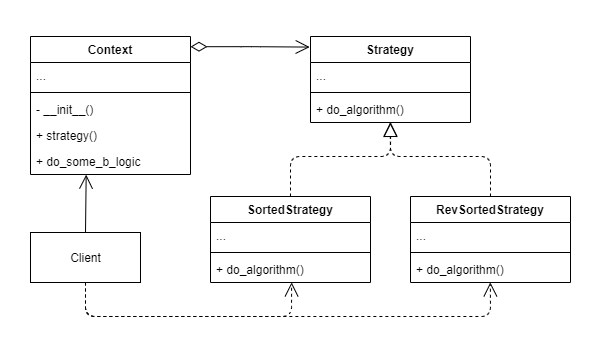

The diagram above was exported from draw.io. Its source (the exported page's mxGraphModel, read from the mxfile embedded in the PNG):
<mxGraphModel dx="645" dy="561" grid="1" gridSize="10" guides="1" tooltips="1" connect="1" arrows="1" fold="1" page="1" pageScale="1" pageWidth="827" pageHeight="1169" math="0" shadow="0">
  <root>
    <mxCell id="WIyWlLk6GJQsqaUBKTNV-0" />
    <mxCell id="WIyWlLk6GJQsqaUBKTNV-1" parent="WIyWlLk6GJQsqaUBKTNV-0" />
    <mxCell id="SpEbUvXdGIHo3sIXKN9H-54" value="Strategy" style="swimlane;fontStyle=1;align=center;verticalAlign=top;childLayout=stackLayout;horizontal=1;startSize=26;horizontalStack=0;resizeParent=1;resizeParentMax=0;resizeLast=0;collapsible=1;marginBottom=0;" vertex="1" parent="WIyWlLk6GJQsqaUBKTNV-1">
      <mxGeometry x="440" y="160" width="160" height="86" as="geometry" />
    </mxCell>
    <mxCell id="SpEbUvXdGIHo3sIXKN9H-55" value="..." style="text;strokeColor=none;fillColor=none;align=left;verticalAlign=top;spacingLeft=4;spacingRight=4;overflow=hidden;rotatable=0;points=[[0,0.5],[1,0.5]];portConstraint=eastwest;" vertex="1" parent="SpEbUvXdGIHo3sIXKN9H-54">
      <mxGeometry y="26" width="160" height="26" as="geometry" />
    </mxCell>
    <mxCell id="SpEbUvXdGIHo3sIXKN9H-56" value="" style="line;strokeWidth=1;fillColor=none;align=left;verticalAlign=middle;spacingTop=-1;spacingLeft=3;spacingRight=3;rotatable=0;labelPosition=right;points=[];portConstraint=eastwest;" vertex="1" parent="SpEbUvXdGIHo3sIXKN9H-54">
      <mxGeometry y="52" width="160" height="8" as="geometry" />
    </mxCell>
    <mxCell id="SpEbUvXdGIHo3sIXKN9H-57" value="+ do_algorithm()" style="text;strokeColor=none;fillColor=none;align=left;verticalAlign=top;spacingLeft=4;spacingRight=4;overflow=hidden;rotatable=0;points=[[0,0.5],[1,0.5]];portConstraint=eastwest;" vertex="1" parent="SpEbUvXdGIHo3sIXKN9H-54">
      <mxGeometry y="60" width="160" height="26" as="geometry" />
    </mxCell>
    <mxCell id="SpEbUvXdGIHo3sIXKN9H-58" value="SortedStrategy" style="swimlane;fontStyle=1;align=center;verticalAlign=top;childLayout=stackLayout;horizontal=1;startSize=26;horizontalStack=0;resizeParent=1;resizeParentMax=0;resizeLast=0;collapsible=1;marginBottom=0;" vertex="1" parent="WIyWlLk6GJQsqaUBKTNV-1">
      <mxGeometry x="340" y="320" width="160" height="86" as="geometry" />
    </mxCell>
    <mxCell id="SpEbUvXdGIHo3sIXKN9H-59" value="..." style="text;strokeColor=none;fillColor=none;align=left;verticalAlign=top;spacingLeft=4;spacingRight=4;overflow=hidden;rotatable=0;points=[[0,0.5],[1,0.5]];portConstraint=eastwest;" vertex="1" parent="SpEbUvXdGIHo3sIXKN9H-58">
      <mxGeometry y="26" width="160" height="26" as="geometry" />
    </mxCell>
    <mxCell id="SpEbUvXdGIHo3sIXKN9H-60" value="" style="line;strokeWidth=1;fillColor=none;align=left;verticalAlign=middle;spacingTop=-1;spacingLeft=3;spacingRight=3;rotatable=0;labelPosition=right;points=[];portConstraint=eastwest;" vertex="1" parent="SpEbUvXdGIHo3sIXKN9H-58">
      <mxGeometry y="52" width="160" height="8" as="geometry" />
    </mxCell>
    <mxCell id="SpEbUvXdGIHo3sIXKN9H-61" value="+ do_algorithm()" style="text;strokeColor=none;fillColor=none;align=left;verticalAlign=top;spacingLeft=4;spacingRight=4;overflow=hidden;rotatable=0;points=[[0,0.5],[1,0.5]];portConstraint=eastwest;" vertex="1" parent="SpEbUvXdGIHo3sIXKN9H-58">
      <mxGeometry y="60" width="160" height="26" as="geometry" />
    </mxCell>
    <mxCell id="SpEbUvXdGIHo3sIXKN9H-62" value="RevSortedStrategy" style="swimlane;fontStyle=1;align=center;verticalAlign=top;childLayout=stackLayout;horizontal=1;startSize=26;horizontalStack=0;resizeParent=1;resizeParentMax=0;resizeLast=0;collapsible=1;marginBottom=0;" vertex="1" parent="WIyWlLk6GJQsqaUBKTNV-1">
      <mxGeometry x="540" y="320" width="160" height="86" as="geometry" />
    </mxCell>
    <mxCell id="SpEbUvXdGIHo3sIXKN9H-63" value="..." style="text;strokeColor=none;fillColor=none;align=left;verticalAlign=top;spacingLeft=4;spacingRight=4;overflow=hidden;rotatable=0;points=[[0,0.5],[1,0.5]];portConstraint=eastwest;" vertex="1" parent="SpEbUvXdGIHo3sIXKN9H-62">
      <mxGeometry y="26" width="160" height="26" as="geometry" />
    </mxCell>
    <mxCell id="SpEbUvXdGIHo3sIXKN9H-64" value="" style="line;strokeWidth=1;fillColor=none;align=left;verticalAlign=middle;spacingTop=-1;spacingLeft=3;spacingRight=3;rotatable=0;labelPosition=right;points=[];portConstraint=eastwest;" vertex="1" parent="SpEbUvXdGIHo3sIXKN9H-62">
      <mxGeometry y="52" width="160" height="8" as="geometry" />
    </mxCell>
    <mxCell id="SpEbUvXdGIHo3sIXKN9H-65" value="+ do_algorithm()" style="text;strokeColor=none;fillColor=none;align=left;verticalAlign=top;spacingLeft=4;spacingRight=4;overflow=hidden;rotatable=0;points=[[0,0.5],[1,0.5]];portConstraint=eastwest;" vertex="1" parent="SpEbUvXdGIHo3sIXKN9H-62">
      <mxGeometry y="60" width="160" height="26" as="geometry" />
    </mxCell>
    <mxCell id="SpEbUvXdGIHo3sIXKN9H-66" value="" style="endArrow=block;dashed=1;endFill=0;endSize=12;html=1;exitX=0.5;exitY=0;exitDx=0;exitDy=0;entryX=0.501;entryY=0.996;entryDx=0;entryDy=0;entryPerimeter=0;" edge="1" parent="WIyWlLk6GJQsqaUBKTNV-1" source="SpEbUvXdGIHo3sIXKN9H-58" target="SpEbUvXdGIHo3sIXKN9H-57">
      <mxGeometry width="160" relative="1" as="geometry">
        <mxPoint x="320" y="510" as="sourcePoint" />
        <mxPoint x="480" y="510" as="targetPoint" />
        <Array as="points">
          <mxPoint x="420" y="280" />
          <mxPoint x="520" y="280" />
        </Array>
      </mxGeometry>
    </mxCell>
    <mxCell id="SpEbUvXdGIHo3sIXKN9H-67" value="" style="endArrow=block;dashed=1;endFill=0;endSize=12;html=1;exitX=0.5;exitY=0;exitDx=0;exitDy=0;entryX=0.498;entryY=0.996;entryDx=0;entryDy=0;entryPerimeter=0;" edge="1" parent="WIyWlLk6GJQsqaUBKTNV-1" source="SpEbUvXdGIHo3sIXKN9H-62" target="SpEbUvXdGIHo3sIXKN9H-57">
      <mxGeometry width="160" relative="1" as="geometry">
        <mxPoint x="490" y="510" as="sourcePoint" />
        <mxPoint x="650" y="510" as="targetPoint" />
        <Array as="points">
          <mxPoint x="620" y="280" />
          <mxPoint x="520" y="280" />
        </Array>
      </mxGeometry>
    </mxCell>
    <mxCell id="SpEbUvXdGIHo3sIXKN9H-68" value="Context" style="swimlane;fontStyle=1;align=center;verticalAlign=top;childLayout=stackLayout;horizontal=1;startSize=26;horizontalStack=0;resizeParent=1;resizeParentMax=0;resizeLast=0;collapsible=1;marginBottom=0;" vertex="1" parent="WIyWlLk6GJQsqaUBKTNV-1">
      <mxGeometry x="160" y="160" width="160" height="138" as="geometry" />
    </mxCell>
    <mxCell id="SpEbUvXdGIHo3sIXKN9H-69" value="..." style="text;strokeColor=none;fillColor=none;align=left;verticalAlign=top;spacingLeft=4;spacingRight=4;overflow=hidden;rotatable=0;points=[[0,0.5],[1,0.5]];portConstraint=eastwest;" vertex="1" parent="SpEbUvXdGIHo3sIXKN9H-68">
      <mxGeometry y="26" width="160" height="26" as="geometry" />
    </mxCell>
    <mxCell id="SpEbUvXdGIHo3sIXKN9H-70" value="" style="line;strokeWidth=1;fillColor=none;align=left;verticalAlign=middle;spacingTop=-1;spacingLeft=3;spacingRight=3;rotatable=0;labelPosition=right;points=[];portConstraint=eastwest;" vertex="1" parent="SpEbUvXdGIHo3sIXKN9H-68">
      <mxGeometry y="52" width="160" height="8" as="geometry" />
    </mxCell>
    <mxCell id="SpEbUvXdGIHo3sIXKN9H-71" value="- __init__()" style="text;strokeColor=none;fillColor=none;align=left;verticalAlign=top;spacingLeft=4;spacingRight=4;overflow=hidden;rotatable=0;points=[[0,0.5],[1,0.5]];portConstraint=eastwest;" vertex="1" parent="SpEbUvXdGIHo3sIXKN9H-68">
      <mxGeometry y="60" width="160" height="26" as="geometry" />
    </mxCell>
    <mxCell id="SpEbUvXdGIHo3sIXKN9H-73" value="+ strategy()" style="text;strokeColor=none;fillColor=none;align=left;verticalAlign=top;spacingLeft=4;spacingRight=4;overflow=hidden;rotatable=0;points=[[0,0.5],[1,0.5]];portConstraint=eastwest;" vertex="1" parent="SpEbUvXdGIHo3sIXKN9H-68">
      <mxGeometry y="86" width="160" height="26" as="geometry" />
    </mxCell>
    <mxCell id="SpEbUvXdGIHo3sIXKN9H-74" value="+ do_some_b_logic" style="text;strokeColor=none;fillColor=none;align=left;verticalAlign=top;spacingLeft=4;spacingRight=4;overflow=hidden;rotatable=0;points=[[0,0.5],[1,0.5]];portConstraint=eastwest;" vertex="1" parent="SpEbUvXdGIHo3sIXKN9H-68">
      <mxGeometry y="112" width="160" height="26" as="geometry" />
    </mxCell>
    <mxCell id="SpEbUvXdGIHo3sIXKN9H-75" value="" style="endArrow=open;html=1;endSize=12;startArrow=diamondThin;startSize=14;startFill=0;edgeStyle=orthogonalEdgeStyle;align=left;verticalAlign=bottom;exitX=1;exitY=0.074;exitDx=0;exitDy=0;exitPerimeter=0;entryX=-0.005;entryY=0.123;entryDx=0;entryDy=0;entryPerimeter=0;" edge="1" parent="WIyWlLk6GJQsqaUBKTNV-1" source="SpEbUvXdGIHo3sIXKN9H-68" target="SpEbUvXdGIHo3sIXKN9H-54">
      <mxGeometry x="-1" y="3" relative="1" as="geometry">
        <mxPoint x="280" y="170" as="sourcePoint" />
        <mxPoint x="440" y="170" as="targetPoint" />
      </mxGeometry>
    </mxCell>
    <mxCell id="SpEbUvXdGIHo3sIXKN9H-76" value="Client" style="html=1;" vertex="1" parent="WIyWlLk6GJQsqaUBKTNV-1">
      <mxGeometry x="160" y="356" width="110" height="50" as="geometry" />
    </mxCell>
    <mxCell id="SpEbUvXdGIHo3sIXKN9H-77" value="" style="endArrow=open;endFill=1;endSize=12;html=1;exitX=0.5;exitY=0;exitDx=0;exitDy=0;entryX=0.348;entryY=1.004;entryDx=0;entryDy=0;entryPerimeter=0;" edge="1" parent="WIyWlLk6GJQsqaUBKTNV-1" source="SpEbUvXdGIHo3sIXKN9H-76" target="SpEbUvXdGIHo3sIXKN9H-74">
      <mxGeometry width="160" relative="1" as="geometry">
        <mxPoint x="180" y="480" as="sourcePoint" />
        <mxPoint x="340" y="480" as="targetPoint" />
      </mxGeometry>
    </mxCell>
    <mxCell id="SpEbUvXdGIHo3sIXKN9H-78" value="" style="endArrow=open;endSize=12;dashed=1;html=1;exitX=0.5;exitY=1;exitDx=0;exitDy=0;entryX=0.507;entryY=0.995;entryDx=0;entryDy=0;entryPerimeter=0;" edge="1" parent="WIyWlLk6GJQsqaUBKTNV-1" source="SpEbUvXdGIHo3sIXKN9H-76" target="SpEbUvXdGIHo3sIXKN9H-61">
      <mxGeometry width="160" relative="1" as="geometry">
        <mxPoint x="170" y="440" as="sourcePoint" />
        <mxPoint x="330" y="440" as="targetPoint" />
        <Array as="points">
          <mxPoint x="215" y="440" />
          <mxPoint x="421" y="440" />
        </Array>
      </mxGeometry>
    </mxCell>
    <mxCell id="SpEbUvXdGIHo3sIXKN9H-79" value="" style="endArrow=open;endSize=12;dashed=1;html=1;exitX=0.5;exitY=1;exitDx=0;exitDy=0;entryX=0.499;entryY=0.995;entryDx=0;entryDy=0;entryPerimeter=0;" edge="1" parent="WIyWlLk6GJQsqaUBKTNV-1" source="SpEbUvXdGIHo3sIXKN9H-76" target="SpEbUvXdGIHo3sIXKN9H-65">
      <mxGeometry width="160" relative="1" as="geometry">
        <mxPoint x="170" y="470" as="sourcePoint" />
        <mxPoint x="330" y="470" as="targetPoint" />
        <Array as="points">
          <mxPoint x="215" y="440" />
          <mxPoint x="620" y="440" />
        </Array>
      </mxGeometry>
    </mxCell>
  </root>
</mxGraphModel>